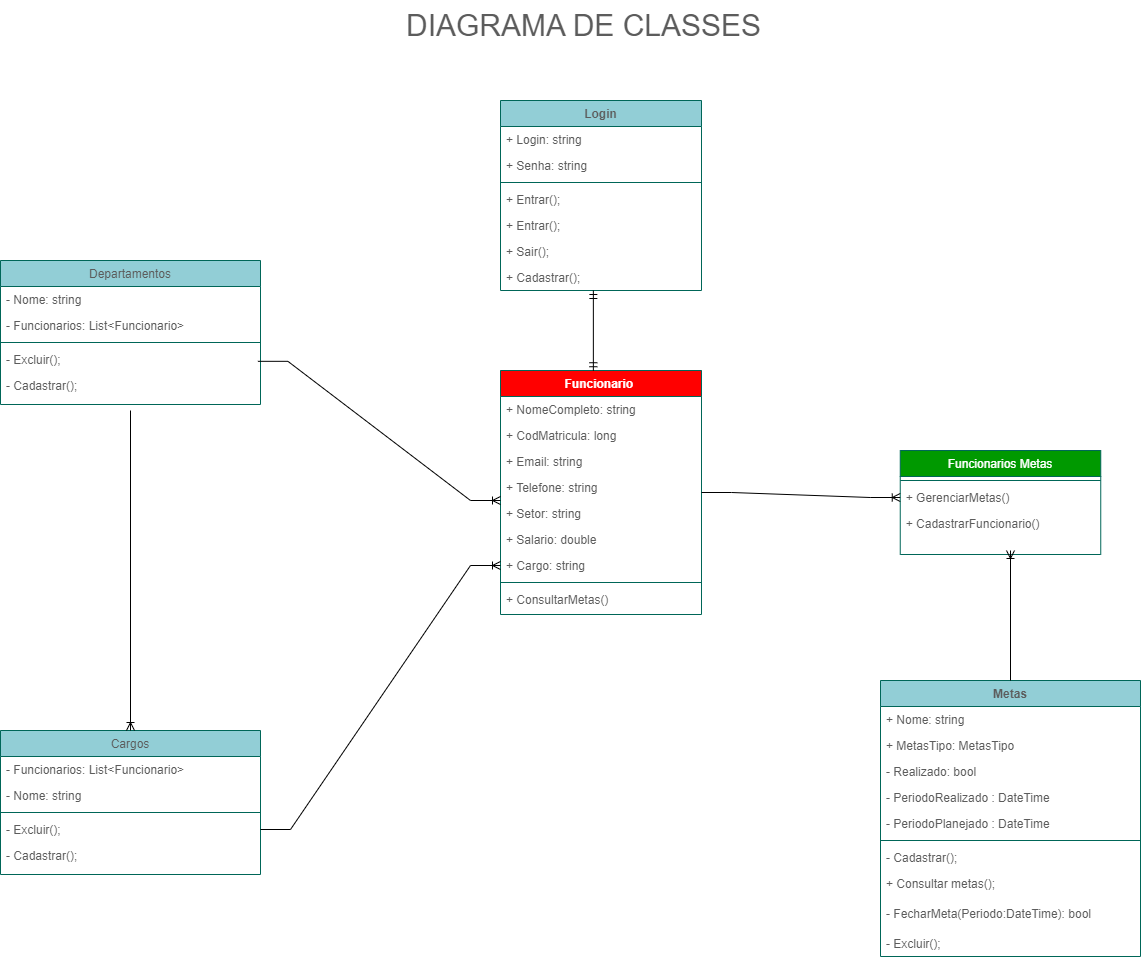

The diagram above was exported from draw.io. Its source (the exported page's mxGraphModel, read from the mxfile embedded in the PNG):
<mxGraphModel dx="1978" dy="891" grid="1" gridSize="10" guides="1" tooltips="1" connect="1" arrows="1" fold="1" page="0" pageScale="1" pageWidth="827" pageHeight="1169" math="0" shadow="0">
  <root>
    <mxCell id="0" />
    <mxCell id="1" parent="0" />
    <mxCell id="33ndYWlGgOlY-Lxx6NBw-1" value="Funcionario " style="swimlane;fontStyle=1;align=center;verticalAlign=top;childLayout=stackLayout;horizontal=1;startSize=26;horizontalStack=0;resizeParent=1;resizeLast=0;collapsible=1;marginBottom=0;rounded=0;shadow=0;strokeWidth=1;fillColor=#FF0000;strokeColor=#006658;fontColor=#FFFFFF;" parent="1" vertex="1">
      <mxGeometry x="460" y="410" width="201" height="244" as="geometry">
        <mxRectangle x="220" y="370" width="160" height="26" as="alternateBounds" />
      </mxGeometry>
    </mxCell>
    <mxCell id="33ndYWlGgOlY-Lxx6NBw-2" value="+ NomeCompleto: string" style="text;align=left;verticalAlign=top;spacingLeft=4;spacingRight=4;overflow=hidden;rotatable=0;points=[[0,0.5],[1,0.5]];portConstraint=eastwest;fontColor=#5C5C5C;" parent="33ndYWlGgOlY-Lxx6NBw-1" vertex="1">
      <mxGeometry y="26" width="201" height="26" as="geometry" />
    </mxCell>
    <mxCell id="33ndYWlGgOlY-Lxx6NBw-3" value="+ CodMatricula: long" style="text;align=left;verticalAlign=top;spacingLeft=4;spacingRight=4;overflow=hidden;rotatable=0;points=[[0,0.5],[1,0.5]];portConstraint=eastwest;fontColor=#5C5C5C;" parent="33ndYWlGgOlY-Lxx6NBw-1" vertex="1">
      <mxGeometry y="52" width="201" height="26" as="geometry" />
    </mxCell>
    <mxCell id="33ndYWlGgOlY-Lxx6NBw-4" value="+ Email: string" style="text;align=left;verticalAlign=top;spacingLeft=4;spacingRight=4;overflow=hidden;rotatable=0;points=[[0,0.5],[1,0.5]];portConstraint=eastwest;rounded=0;shadow=0;html=0;fontColor=#5C5C5C;" parent="33ndYWlGgOlY-Lxx6NBw-1" vertex="1">
      <mxGeometry y="78" width="201" height="26" as="geometry" />
    </mxCell>
    <mxCell id="33ndYWlGgOlY-Lxx6NBw-5" value="+ Telefone: string&#10;" style="text;align=left;verticalAlign=top;spacingLeft=4;spacingRight=4;overflow=hidden;rotatable=0;points=[[0,0.5],[1,0.5]];portConstraint=eastwest;rounded=0;shadow=0;html=0;fontColor=#5C5C5C;" parent="33ndYWlGgOlY-Lxx6NBw-1" vertex="1">
      <mxGeometry y="104" width="201" height="26" as="geometry" />
    </mxCell>
    <mxCell id="33ndYWlGgOlY-Lxx6NBw-7" value="+ Setor: string&#10;" style="text;align=left;verticalAlign=top;spacingLeft=4;spacingRight=4;overflow=hidden;rotatable=0;points=[[0,0.5],[1,0.5]];portConstraint=eastwest;rounded=0;shadow=0;html=0;fontColor=#5C5C5C;" parent="33ndYWlGgOlY-Lxx6NBw-1" vertex="1">
      <mxGeometry y="130" width="201" height="26" as="geometry" />
    </mxCell>
    <mxCell id="GsLjY35CbtFLWeNaba7z-2" value="+ Salario: double" style="text;align=left;verticalAlign=top;spacingLeft=4;spacingRight=4;overflow=hidden;rotatable=0;points=[[0,0.5],[1,0.5]];portConstraint=eastwest;rounded=0;shadow=0;html=0;fontColor=#5C5C5C;" parent="33ndYWlGgOlY-Lxx6NBw-1" vertex="1">
      <mxGeometry y="156" width="201" height="26" as="geometry" />
    </mxCell>
    <mxCell id="gap4-tSOBx5hTKo1i5kY-1" value="+ Cargo: string" style="text;align=left;verticalAlign=top;spacingLeft=4;spacingRight=4;overflow=hidden;rotatable=0;points=[[0,0.5],[1,0.5]];portConstraint=eastwest;rounded=0;shadow=0;html=0;fontColor=#5C5C5C;" parent="33ndYWlGgOlY-Lxx6NBw-1" vertex="1">
      <mxGeometry y="182" width="201" height="26" as="geometry" />
    </mxCell>
    <mxCell id="gvTXTMJIymtOpP48xgub-1" value="" style="line;strokeWidth=1;fillColor=none;align=left;verticalAlign=middle;spacingTop=-1;spacingLeft=3;spacingRight=3;rotatable=0;labelPosition=right;points=[];portConstraint=eastwest;rounded=0;sketch=0;fontColor=#5C5C5C;strokeColor=#006658;" parent="33ndYWlGgOlY-Lxx6NBw-1" vertex="1">
      <mxGeometry y="208" width="201" height="8" as="geometry" />
    </mxCell>
    <mxCell id="AytT4z1Aey3QtWRpxgjZ-9" value="+ ConsultarMetas()" style="text;align=left;verticalAlign=top;spacingLeft=4;spacingRight=4;overflow=hidden;rotatable=0;points=[[0,0.5],[1,0.5]];portConstraint=eastwest;rounded=0;shadow=0;html=0;fontColor=#5C5C5C;" parent="33ndYWlGgOlY-Lxx6NBw-1" vertex="1">
      <mxGeometry y="216" width="201" height="26" as="geometry" />
    </mxCell>
    <mxCell id="33ndYWlGgOlY-Lxx6NBw-9" value="Departamentos" style="swimlane;fontStyle=0;align=center;verticalAlign=top;childLayout=stackLayout;horizontal=1;startSize=26;horizontalStack=0;resizeParent=1;resizeLast=0;collapsible=1;marginBottom=0;rounded=0;shadow=0;strokeWidth=1;fillColor=#92CED6;strokeColor=#006658;fontColor=#5C5C5C;" parent="1" vertex="1">
      <mxGeometry x="-40" y="300" width="260" height="144" as="geometry">
        <mxRectangle x="340" y="380" width="170" height="26" as="alternateBounds" />
      </mxGeometry>
    </mxCell>
    <mxCell id="33ndYWlGgOlY-Lxx6NBw-10" value="- Nome: string" style="text;align=left;verticalAlign=top;spacingLeft=4;spacingRight=4;overflow=hidden;rotatable=0;points=[[0,0.5],[1,0.5]];portConstraint=eastwest;fontColor=#5C5C5C;" parent="33ndYWlGgOlY-Lxx6NBw-9" vertex="1">
      <mxGeometry y="26" width="260" height="26" as="geometry" />
    </mxCell>
    <mxCell id="33ndYWlGgOlY-Lxx6NBw-11" value="- Funcionarios: List&lt;Funcionario&gt;" style="text;align=left;verticalAlign=top;spacingLeft=4;spacingRight=4;overflow=hidden;rotatable=0;points=[[0,0.5],[1,0.5]];portConstraint=eastwest;fontColor=#5C5C5C;" parent="33ndYWlGgOlY-Lxx6NBw-9" vertex="1">
      <mxGeometry y="52" width="260" height="26" as="geometry" />
    </mxCell>
    <mxCell id="33ndYWlGgOlY-Lxx6NBw-12" value="" style="line;strokeWidth=1;fillColor=none;align=left;verticalAlign=middle;spacingTop=-1;spacingLeft=3;spacingRight=3;rotatable=0;labelPosition=right;points=[];portConstraint=eastwest;rounded=0;sketch=0;fontColor=#5C5C5C;strokeColor=#006658;" parent="33ndYWlGgOlY-Lxx6NBw-9" vertex="1">
      <mxGeometry y="78" width="260" height="8" as="geometry" />
    </mxCell>
    <mxCell id="33ndYWlGgOlY-Lxx6NBw-13" value="- Excluir();" style="text;strokeColor=none;fillColor=none;align=left;verticalAlign=top;spacingLeft=4;spacingRight=4;overflow=hidden;rotatable=0;points=[[0,0.5],[1,0.5]];portConstraint=eastwest;rounded=0;sketch=0;fontColor=#5C5C5C;" parent="33ndYWlGgOlY-Lxx6NBw-9" vertex="1">
      <mxGeometry y="86" width="260" height="26" as="geometry" />
    </mxCell>
    <mxCell id="33ndYWlGgOlY-Lxx6NBw-14" value="- Cadastrar();" style="text;strokeColor=none;fillColor=none;align=left;verticalAlign=top;spacingLeft=4;spacingRight=4;overflow=hidden;rotatable=0;points=[[0,0.5],[1,0.5]];portConstraint=eastwest;rounded=0;sketch=0;fontColor=#5C5C5C;" parent="33ndYWlGgOlY-Lxx6NBw-9" vertex="1">
      <mxGeometry y="112" width="260" height="26" as="geometry" />
    </mxCell>
    <mxCell id="33ndYWlGgOlY-Lxx6NBw-15" value="Metas" style="swimlane;fontStyle=1;align=center;verticalAlign=top;childLayout=stackLayout;horizontal=1;startSize=26;horizontalStack=0;resizeParent=1;resizeParentMax=0;resizeLast=0;collapsible=1;marginBottom=0;rounded=0;sketch=0;fontColor=#5C5C5C;strokeColor=#006658;fillColor=#92CED6;" parent="1" vertex="1">
      <mxGeometry x="840" y="720" width="260" height="276" as="geometry" />
    </mxCell>
    <mxCell id="33ndYWlGgOlY-Lxx6NBw-25" value="+ Nome: string&#10;" style="text;strokeColor=none;fillColor=none;align=left;verticalAlign=top;spacingLeft=4;spacingRight=4;overflow=hidden;rotatable=0;points=[[0,0.5],[1,0.5]];portConstraint=eastwest;rounded=0;sketch=0;fontColor=#5C5C5C;" parent="33ndYWlGgOlY-Lxx6NBw-15" vertex="1">
      <mxGeometry y="26" width="260" height="26" as="geometry" />
    </mxCell>
    <mxCell id="33ndYWlGgOlY-Lxx6NBw-24" value="+ MetasTipo: MetasTipo " style="text;strokeColor=none;fillColor=none;align=left;verticalAlign=top;spacingLeft=4;spacingRight=4;overflow=hidden;rotatable=0;points=[[0,0.5],[1,0.5]];portConstraint=eastwest;rounded=0;sketch=0;fontColor=#5C5C5C;" parent="33ndYWlGgOlY-Lxx6NBw-15" vertex="1">
      <mxGeometry y="52" width="260" height="26" as="geometry" />
    </mxCell>
    <mxCell id="33ndYWlGgOlY-Lxx6NBw-23" value="- Realizado: bool" style="text;strokeColor=none;fillColor=none;align=left;verticalAlign=top;spacingLeft=4;spacingRight=4;overflow=hidden;rotatable=0;points=[[0,0.5],[1,0.5]];portConstraint=eastwest;rounded=0;sketch=0;fontColor=#5C5C5C;" parent="33ndYWlGgOlY-Lxx6NBw-15" vertex="1">
      <mxGeometry y="78" width="260" height="26" as="geometry" />
    </mxCell>
    <mxCell id="33ndYWlGgOlY-Lxx6NBw-21" value="- PeriodoRealizado : DateTime&#10;" style="text;strokeColor=none;fillColor=none;align=left;verticalAlign=top;spacingLeft=4;spacingRight=4;overflow=hidden;rotatable=0;points=[[0,0.5],[1,0.5]];portConstraint=eastwest;rounded=0;sketch=0;fontColor=#5C5C5C;" parent="33ndYWlGgOlY-Lxx6NBw-15" vertex="1">
      <mxGeometry y="104" width="260" height="26" as="geometry" />
    </mxCell>
    <mxCell id="33ndYWlGgOlY-Lxx6NBw-22" value="- PeriodoPlanejado : DateTime&#10;" style="text;strokeColor=none;fillColor=none;align=left;verticalAlign=top;spacingLeft=4;spacingRight=4;overflow=hidden;rotatable=0;points=[[0,0.5],[1,0.5]];portConstraint=eastwest;rounded=0;sketch=0;fontColor=#5C5C5C;" parent="33ndYWlGgOlY-Lxx6NBw-15" vertex="1">
      <mxGeometry y="130" width="260" height="26" as="geometry" />
    </mxCell>
    <mxCell id="33ndYWlGgOlY-Lxx6NBw-19" value="" style="line;strokeWidth=1;fillColor=none;align=left;verticalAlign=middle;spacingTop=-1;spacingLeft=3;spacingRight=3;rotatable=0;labelPosition=right;points=[];portConstraint=eastwest;rounded=0;sketch=0;fontColor=#5C5C5C;strokeColor=#006658;" parent="33ndYWlGgOlY-Lxx6NBw-15" vertex="1">
      <mxGeometry y="156" width="260" height="8" as="geometry" />
    </mxCell>
    <mxCell id="33ndYWlGgOlY-Lxx6NBw-18" value="- Cadastrar();" style="text;strokeColor=none;fillColor=none;align=left;verticalAlign=top;spacingLeft=4;spacingRight=4;overflow=hidden;rotatable=0;points=[[0,0.5],[1,0.5]];portConstraint=eastwest;rounded=0;sketch=0;fontColor=#5C5C5C;" parent="33ndYWlGgOlY-Lxx6NBw-15" vertex="1">
      <mxGeometry y="164" width="260" height="26" as="geometry" />
    </mxCell>
    <mxCell id="AytT4z1Aey3QtWRpxgjZ-14" value="+ Consultar metas();" style="text;strokeColor=none;fillColor=none;align=left;verticalAlign=top;spacingLeft=4;spacingRight=4;overflow=hidden;rotatable=0;points=[[0,0.5],[1,0.5]];portConstraint=eastwest;rounded=0;sketch=0;fontColor=#5C5C5C;" parent="33ndYWlGgOlY-Lxx6NBw-15" vertex="1">
      <mxGeometry y="190" width="260" height="30" as="geometry" />
    </mxCell>
    <mxCell id="33ndYWlGgOlY-Lxx6NBw-16" value="- FecharMeta(Periodo:DateTime): bool" style="text;strokeColor=none;fillColor=none;align=left;verticalAlign=top;spacingLeft=4;spacingRight=4;overflow=hidden;rotatable=0;points=[[0,0.5],[1,0.5]];portConstraint=eastwest;rounded=0;sketch=0;fontColor=#5C5C5C;" parent="33ndYWlGgOlY-Lxx6NBw-15" vertex="1">
      <mxGeometry y="220" width="260" height="30" as="geometry" />
    </mxCell>
    <mxCell id="AytT4z1Aey3QtWRpxgjZ-13" value="- Excluir();" style="text;strokeColor=none;fillColor=none;align=left;verticalAlign=top;spacingLeft=4;spacingRight=4;overflow=hidden;rotatable=0;points=[[0,0.5],[1,0.5]];portConstraint=eastwest;rounded=0;sketch=0;fontColor=#5C5C5C;" parent="33ndYWlGgOlY-Lxx6NBw-15" vertex="1">
      <mxGeometry y="250" width="260" height="26" as="geometry" />
    </mxCell>
    <mxCell id="33ndYWlGgOlY-Lxx6NBw-26" value="Login" style="swimlane;fontStyle=1;align=center;verticalAlign=top;childLayout=stackLayout;horizontal=1;startSize=26;horizontalStack=0;resizeParent=1;resizeParentMax=0;resizeLast=0;collapsible=1;marginBottom=0;rounded=0;sketch=0;fontColor=#5C5C5C;strokeColor=#006658;fillColor=#92CED6;" parent="1" vertex="1">
      <mxGeometry x="460" y="140" width="201" height="190" as="geometry">
        <mxRectangle x="299.5" y="94" width="70" height="26" as="alternateBounds" />
      </mxGeometry>
    </mxCell>
    <mxCell id="33ndYWlGgOlY-Lxx6NBw-28" value="+ Login: string" style="text;strokeColor=none;fillColor=none;align=left;verticalAlign=top;spacingLeft=4;spacingRight=4;overflow=hidden;rotatable=0;points=[[0,0.5],[1,0.5]];portConstraint=eastwest;rounded=0;sketch=0;fontColor=#5C5C5C;" parent="33ndYWlGgOlY-Lxx6NBw-26" vertex="1">
      <mxGeometry y="26" width="201" height="26" as="geometry" />
    </mxCell>
    <mxCell id="33ndYWlGgOlY-Lxx6NBw-29" value="+ Senha: string" style="text;strokeColor=none;fillColor=none;align=left;verticalAlign=top;spacingLeft=4;spacingRight=4;overflow=hidden;rotatable=0;points=[[0,0.5],[1,0.5]];portConstraint=eastwest;rounded=0;sketch=0;fontColor=#5C5C5C;" parent="33ndYWlGgOlY-Lxx6NBw-26" vertex="1">
      <mxGeometry y="52" width="201" height="26" as="geometry" />
    </mxCell>
    <mxCell id="33ndYWlGgOlY-Lxx6NBw-30" value="" style="line;strokeWidth=1;fillColor=none;align=left;verticalAlign=middle;spacingTop=-1;spacingLeft=3;spacingRight=3;rotatable=0;labelPosition=right;points=[];portConstraint=eastwest;rounded=0;sketch=0;fontColor=#5C5C5C;strokeColor=#006658;" parent="33ndYWlGgOlY-Lxx6NBw-26" vertex="1">
      <mxGeometry y="78" width="201" height="8" as="geometry" />
    </mxCell>
    <mxCell id="33ndYWlGgOlY-Lxx6NBw-31" value="+ Entrar();" style="text;strokeColor=none;fillColor=none;align=left;verticalAlign=top;spacingLeft=4;spacingRight=4;overflow=hidden;rotatable=0;points=[[0,0.5],[1,0.5]];portConstraint=eastwest;rounded=0;sketch=0;fontColor=#5C5C5C;" parent="33ndYWlGgOlY-Lxx6NBw-26" vertex="1">
      <mxGeometry y="86" width="201" height="26" as="geometry" />
    </mxCell>
    <mxCell id="33ndYWlGgOlY-Lxx6NBw-42" value="+ Entrar();" style="text;strokeColor=none;fillColor=none;align=left;verticalAlign=top;spacingLeft=4;spacingRight=4;overflow=hidden;rotatable=0;points=[[0,0.5],[1,0.5]];portConstraint=eastwest;rounded=0;sketch=0;fontColor=#5C5C5C;" parent="33ndYWlGgOlY-Lxx6NBw-26" vertex="1">
      <mxGeometry y="112" width="201" height="26" as="geometry" />
    </mxCell>
    <mxCell id="33ndYWlGgOlY-Lxx6NBw-43" value="+ Sair();" style="text;strokeColor=none;fillColor=none;align=left;verticalAlign=top;spacingLeft=4;spacingRight=4;overflow=hidden;rotatable=0;points=[[0,0.5],[1,0.5]];portConstraint=eastwest;rounded=0;sketch=0;fontColor=#5C5C5C;" parent="33ndYWlGgOlY-Lxx6NBw-26" vertex="1">
      <mxGeometry y="138" width="201" height="26" as="geometry" />
    </mxCell>
    <mxCell id="33ndYWlGgOlY-Lxx6NBw-33" value="+ Cadastrar();" style="text;strokeColor=none;fillColor=none;align=left;verticalAlign=top;spacingLeft=4;spacingRight=4;overflow=hidden;rotatable=0;points=[[0,0.5],[1,0.5]];portConstraint=eastwest;rounded=0;sketch=0;fontColor=#5C5C5C;" parent="33ndYWlGgOlY-Lxx6NBw-26" vertex="1">
      <mxGeometry y="164" width="201" height="26" as="geometry" />
    </mxCell>
    <mxCell id="33ndYWlGgOlY-Lxx6NBw-44" value="Funcionarios Metas" style="swimlane;fontStyle=0;align=center;verticalAlign=top;childLayout=stackLayout;horizontal=1;startSize=26;horizontalStack=0;resizeParent=1;resizeLast=0;collapsible=1;marginBottom=0;rounded=0;shadow=0;strokeWidth=1;fillColor=#009900;strokeColor=#006658;fontColor=#FFFFFF;" parent="1" vertex="1">
      <mxGeometry x="859.75" y="490" width="200.5" height="104" as="geometry">
        <mxRectangle x="220" y="370" width="160" height="26" as="alternateBounds" />
      </mxGeometry>
    </mxCell>
    <mxCell id="PWu4rUf9ekluMZREV0Nm-2" value="" style="line;strokeWidth=1;fillColor=none;align=left;verticalAlign=middle;spacingTop=-1;spacingLeft=3;spacingRight=3;rotatable=0;labelPosition=right;points=[];portConstraint=eastwest;rounded=0;sketch=0;fontColor=#5C5C5C;strokeColor=#006658;" parent="33ndYWlGgOlY-Lxx6NBw-44" vertex="1">
      <mxGeometry y="26" width="200.5" height="8" as="geometry" />
    </mxCell>
    <mxCell id="AytT4z1Aey3QtWRpxgjZ-7" value="+ GerenciarMetas()" style="text;align=left;verticalAlign=top;spacingLeft=4;spacingRight=4;overflow=hidden;rotatable=0;points=[[0,0.5],[1,0.5]];portConstraint=eastwest;rounded=0;shadow=0;html=0;fontColor=#5C5C5C;" parent="33ndYWlGgOlY-Lxx6NBw-44" vertex="1">
      <mxGeometry y="34" width="200.5" height="26" as="geometry" />
    </mxCell>
    <mxCell id="ykRErHbKto5DfdwxxEfY-1" value="+ CadastrarFuncionario()" style="text;align=left;verticalAlign=top;spacingLeft=4;spacingRight=4;overflow=hidden;rotatable=0;points=[[0,0.5],[1,0.5]];portConstraint=eastwest;rounded=0;shadow=0;html=0;fontColor=#5C5C5C;" parent="33ndYWlGgOlY-Lxx6NBw-44" vertex="1">
      <mxGeometry y="60" width="200.5" height="26" as="geometry" />
    </mxCell>
    <mxCell id="AytT4z1Aey3QtWRpxgjZ-15" value="DIAGRAMA DE CLASSES" style="text;align=left;verticalAlign=top;spacingLeft=4;spacingRight=4;overflow=hidden;rotatable=0;points=[[0,0.5],[1,0.5]];portConstraint=eastwest;fontColor=#5C5C5C;fontSize=30;" parent="1" vertex="1">
      <mxGeometry x="360" y="40" width="370" height="50" as="geometry" />
    </mxCell>
    <mxCell id="NChWAW_mVXHHxFuTs_nU-1" value="Cargos" style="swimlane;fontStyle=0;align=center;verticalAlign=top;childLayout=stackLayout;horizontal=1;startSize=26;horizontalStack=0;resizeParent=1;resizeLast=0;collapsible=1;marginBottom=0;rounded=0;shadow=0;strokeWidth=1;fillColor=#92CED6;strokeColor=#006658;fontColor=#5C5C5C;" parent="1" vertex="1">
      <mxGeometry x="-40" y="770" width="260" height="144" as="geometry">
        <mxRectangle x="340" y="380" width="170" height="26" as="alternateBounds" />
      </mxGeometry>
    </mxCell>
    <mxCell id="NChWAW_mVXHHxFuTs_nU-3" value="- Funcionarios: List&lt;Funcionario&gt;" style="text;align=left;verticalAlign=top;spacingLeft=4;spacingRight=4;overflow=hidden;rotatable=0;points=[[0,0.5],[1,0.5]];portConstraint=eastwest;fontColor=#5C5C5C;" parent="NChWAW_mVXHHxFuTs_nU-1" vertex="1">
      <mxGeometry y="26" width="260" height="26" as="geometry" />
    </mxCell>
    <mxCell id="NChWAW_mVXHHxFuTs_nU-2" value="- Nome: string" style="text;align=left;verticalAlign=top;spacingLeft=4;spacingRight=4;overflow=hidden;rotatable=0;points=[[0,0.5],[1,0.5]];portConstraint=eastwest;fontColor=#5C5C5C;" parent="NChWAW_mVXHHxFuTs_nU-1" vertex="1">
      <mxGeometry y="52" width="260" height="26" as="geometry" />
    </mxCell>
    <mxCell id="NChWAW_mVXHHxFuTs_nU-4" value="" style="line;strokeWidth=1;fillColor=none;align=left;verticalAlign=middle;spacingTop=-1;spacingLeft=3;spacingRight=3;rotatable=0;labelPosition=right;points=[];portConstraint=eastwest;rounded=0;sketch=0;fontColor=#5C5C5C;strokeColor=#006658;" parent="NChWAW_mVXHHxFuTs_nU-1" vertex="1">
      <mxGeometry y="78" width="260" height="8" as="geometry" />
    </mxCell>
    <mxCell id="NChWAW_mVXHHxFuTs_nU-5" value="- Excluir();" style="text;strokeColor=none;fillColor=none;align=left;verticalAlign=top;spacingLeft=4;spacingRight=4;overflow=hidden;rotatable=0;points=[[0,0.5],[1,0.5]];portConstraint=eastwest;rounded=0;sketch=0;fontColor=#5C5C5C;" parent="NChWAW_mVXHHxFuTs_nU-1" vertex="1">
      <mxGeometry y="86" width="260" height="26" as="geometry" />
    </mxCell>
    <mxCell id="NChWAW_mVXHHxFuTs_nU-6" value="- Cadastrar();" style="text;strokeColor=none;fillColor=none;align=left;verticalAlign=top;spacingLeft=4;spacingRight=4;overflow=hidden;rotatable=0;points=[[0,0.5],[1,0.5]];portConstraint=eastwest;rounded=0;sketch=0;fontColor=#5C5C5C;" parent="NChWAW_mVXHHxFuTs_nU-1" vertex="1">
      <mxGeometry y="112" width="260" height="26" as="geometry" />
    </mxCell>
    <mxCell id="NChWAW_mVXHHxFuTs_nU-11" value="" style="edgeStyle=entityRelationEdgeStyle;fontSize=12;html=1;endArrow=ERoneToMany;rounded=0;entryX=0;entryY=0.5;entryDx=0;entryDy=0;" parent="1" source="33ndYWlGgOlY-Lxx6NBw-1" target="AytT4z1Aey3QtWRpxgjZ-7" edge="1">
      <mxGeometry width="100" height="100" relative="1" as="geometry">
        <mxPoint x="300" y="800" as="sourcePoint" />
        <mxPoint x="400" y="700" as="targetPoint" />
      </mxGeometry>
    </mxCell>
    <mxCell id="HP_-lczvbZB2CEn1LLE2-3" value="" style="fontSize=12;html=1;endArrow=ERoneToMany;rounded=0;exitX=0.5;exitY=0;exitDx=0;exitDy=0;" edge="1" parent="1" source="33ndYWlGgOlY-Lxx6NBw-15">
      <mxGeometry width="100" height="100" relative="1" as="geometry">
        <mxPoint x="950" y="710" as="sourcePoint" />
        <mxPoint x="970" y="590" as="targetPoint" />
      </mxGeometry>
    </mxCell>
    <mxCell id="9WAD9scvOT7ysAhjfmqG-2" value="" style="edgeStyle=entityRelationEdgeStyle;fontSize=12;html=1;endArrow=ERoneToMany;rounded=0;exitX=0.99;exitY=-0.43;exitDx=0;exitDy=0;exitPerimeter=0;" edge="1" parent="1" source="33ndYWlGgOlY-Lxx6NBw-14">
      <mxGeometry width="100" height="100" relative="1" as="geometry">
        <mxPoint x="330" y="600" as="sourcePoint" />
        <mxPoint x="460" y="540" as="targetPoint" />
      </mxGeometry>
    </mxCell>
    <mxCell id="9WAD9scvOT7ysAhjfmqG-3" value="" style="edgeStyle=entityRelationEdgeStyle;fontSize=12;html=1;endArrow=ERoneToMany;rounded=0;entryX=0;entryY=0.5;entryDx=0;entryDy=0;" edge="1" parent="1" source="NChWAW_mVXHHxFuTs_nU-5" target="gap4-tSOBx5hTKo1i5kY-1">
      <mxGeometry width="100" height="100" relative="1" as="geometry">
        <mxPoint x="217.4000000000001" y="420.82000000000016" as="sourcePoint" />
        <mxPoint x="470" y="550" as="targetPoint" />
      </mxGeometry>
    </mxCell>
    <mxCell id="9WAD9scvOT7ysAhjfmqG-4" value="" style="fontSize=12;html=1;endArrow=ERoneToMany;rounded=0;entryX=0.5;entryY=0;entryDx=0;entryDy=0;" edge="1" parent="1" target="NChWAW_mVXHHxFuTs_nU-1">
      <mxGeometry width="100" height="100" relative="1" as="geometry">
        <mxPoint x="90" y="450" as="sourcePoint" />
        <mxPoint x="332.6" y="669.1800000000001" as="targetPoint" />
      </mxGeometry>
    </mxCell>
    <mxCell id="9WAD9scvOT7ysAhjfmqG-5" value="" style="fontSize=12;html=1;endArrow=ERmandOne;startArrow=ERmandOne;rounded=0;entryX=0.462;entryY=1;entryDx=0;entryDy=0;entryPerimeter=0;exitX=0.462;exitY=0.001;exitDx=0;exitDy=0;exitPerimeter=0;" edge="1" parent="1" source="33ndYWlGgOlY-Lxx6NBw-1" target="33ndYWlGgOlY-Lxx6NBw-33">
      <mxGeometry width="100" height="100" relative="1" as="geometry">
        <mxPoint x="550" y="400" as="sourcePoint" />
        <mxPoint x="650" y="300" as="targetPoint" />
      </mxGeometry>
    </mxCell>
  </root>
</mxGraphModel>